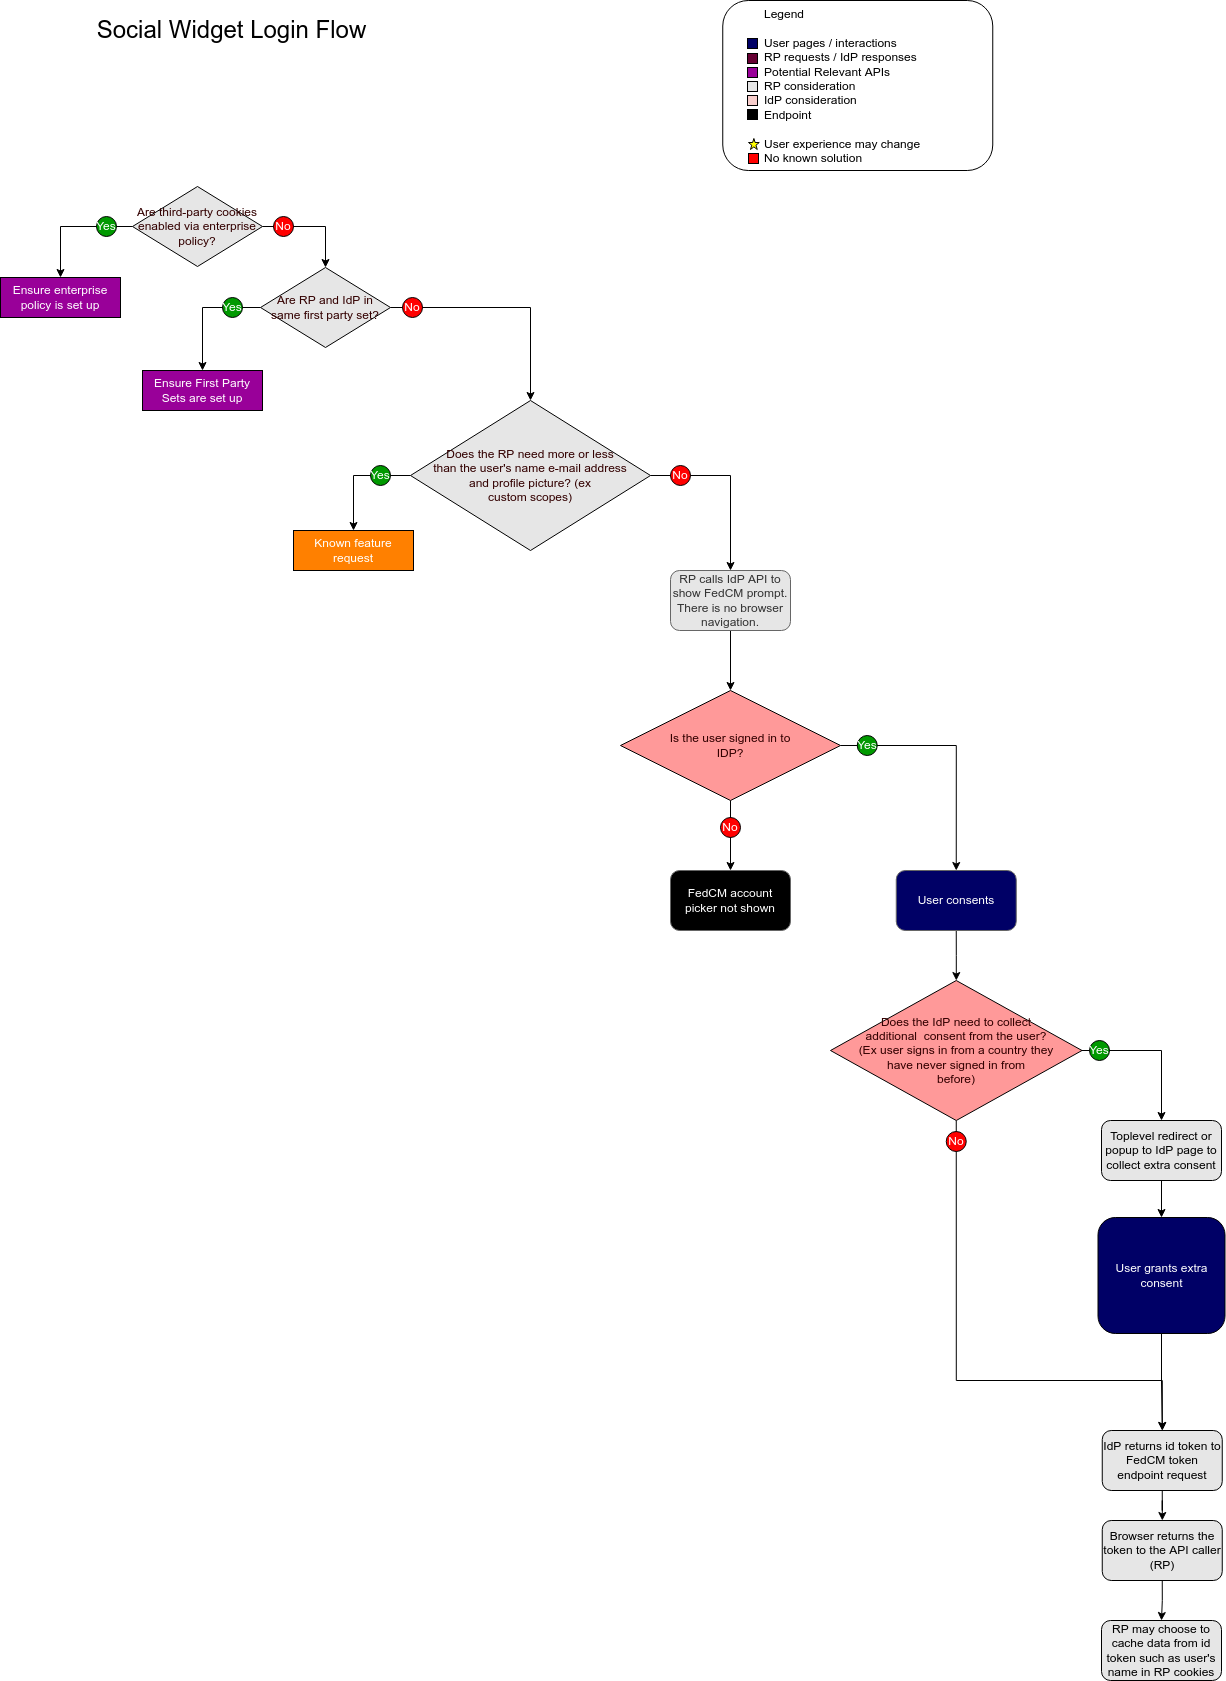

The diagram above was exported from draw.io. Its source (the exported page's mxGraphModel, read from the mxfile embedded in the PNG):
<mxGraphModel dx="3076" dy="3024" grid="1" gridSize="10" guides="1" tooltips="1" connect="1" arrows="1" fold="1" page="1" pageScale="1" pageWidth="827" pageHeight="1169" math="0" shadow="0">
  <root>
    <mxCell id="0" />
    <mxCell id="1" parent="0" />
    <mxCell id="_Qz_iWh0lyWllPv00swZ-85" value="&lt;blockquote style=&quot;margin: 0 0 0 40px ; border: none ; padding: 0px&quot;&gt;Legend&lt;/blockquote&gt;&lt;br&gt;&lt;blockquote style=&quot;margin: 0 0 0 40px ; border: none ; padding: 0px&quot;&gt;User pages / interactions&lt;/blockquote&gt;&lt;blockquote style=&quot;margin: 0 0 0 40px ; border: none ; padding: 0px&quot;&gt;RP requests / IdP responses&lt;/blockquote&gt;&lt;blockquote style=&quot;margin: 0 0 0 40px ; border: none ; padding: 0px&quot;&gt;Potential Relevant APIs&lt;/blockquote&gt;&lt;blockquote style=&quot;margin: 0 0 0 40px ; border: none ; padding: 0px&quot;&gt;RP consideration&lt;/blockquote&gt;&lt;blockquote style=&quot;margin: 0 0 0 40px ; border: none ; padding: 0px&quot;&gt;IdP consideration&lt;/blockquote&gt;&lt;blockquote style=&quot;margin: 0 0 0 40px ; border: none ; padding: 0px&quot;&gt;Endpoint&lt;/blockquote&gt;&lt;br&gt;&lt;blockquote style=&quot;margin: 0 0 0 40px ; border: none ; padding: 0px&quot;&gt;User experience may change&lt;/blockquote&gt;&lt;blockquote style=&quot;margin: 0 0 0 40px ; border: none ; padding: 0px&quot;&gt;No known solution&lt;/blockquote&gt;" style="rounded=1;whiteSpace=wrap;html=1;fillColor=none;fontColor=#000000;horizontal=1;align=left;verticalAlign=top;" parent="1" vertex="1">
      <mxGeometry x="-397.75" y="-2120" width="270" height="170" as="geometry" />
    </mxCell>
    <mxCell id="_Qz_iWh0lyWllPv00swZ-86" value="" style="whiteSpace=wrap;html=1;aspect=fixed;fontColor=#000066;fillColor=#000066;strokeColor=#000000;" parent="1" vertex="1">
      <mxGeometry x="-373" y="-2082" width="10" height="10" as="geometry" />
    </mxCell>
    <mxCell id="_Qz_iWh0lyWllPv00swZ-87" value="" style="whiteSpace=wrap;html=1;aspect=fixed;fontColor=#000066;fillColor=#660033;strokeColor=#000000;" parent="1" vertex="1">
      <mxGeometry x="-373" y="-2067" width="10" height="10" as="geometry" />
    </mxCell>
    <mxCell id="_Qz_iWh0lyWllPv00swZ-88" value="" style="whiteSpace=wrap;html=1;aspect=fixed;fontColor=#000066;fillColor=#E6E6E6;strokeColor=#000000;" parent="1" vertex="1">
      <mxGeometry x="-373" y="-2039" width="10" height="10" as="geometry" />
    </mxCell>
    <mxCell id="_Qz_iWh0lyWllPv00swZ-89" value="" style="whiteSpace=wrap;html=1;aspect=fixed;fontColor=#000066;fillColor=#000000;strokeColor=#000000;" parent="1" vertex="1">
      <mxGeometry x="-373" y="-2011" width="10" height="10" as="geometry" />
    </mxCell>
    <mxCell id="_Qz_iWh0lyWllPv00swZ-90" value="" style="whiteSpace=wrap;html=1;aspect=fixed;fontColor=#000066;fillColor=#F8CECC;strokeColor=#000000;" parent="1" vertex="1">
      <mxGeometry x="-373" y="-2025" width="10" height="10" as="geometry" />
    </mxCell>
    <mxCell id="_Qz_iWh0lyWllPv00swZ-91" value="" style="whiteSpace=wrap;html=1;aspect=fixed;fontColor=#000066;fillColor=#FF0000;strokeColor=#000000;" parent="1" vertex="1">
      <mxGeometry x="-372" y="-1967" width="10" height="10" as="geometry" />
    </mxCell>
    <mxCell id="_Qz_iWh0lyWllPv00swZ-92" value="" style="verticalLabelPosition=bottom;verticalAlign=top;html=1;shape=mxgraph.basic.star;fontColor=#000066;strokeColor=#000000;fillColor=#FFFF00;" parent="1" vertex="1">
      <mxGeometry x="-372" y="-1982" width="10.75" height="11" as="geometry" />
    </mxCell>
    <mxCell id="_Qz_iWh0lyWllPv00swZ-93" value="" style="whiteSpace=wrap;html=1;aspect=fixed;fontColor=#000066;fillColor=#990099;strokeColor=#000000;" parent="1" vertex="1">
      <mxGeometry x="-373" y="-2053" width="10" height="10" as="geometry" />
    </mxCell>
    <mxCell id="_Qz_iWh0lyWllPv00swZ-94" value="Social Widget Login Flow" style="rounded=0;whiteSpace=wrap;html=1;fontColor=#000000;strokeColor=none;fillColor=none;fontSize=24;" parent="1" vertex="1">
      <mxGeometry x="-1091.6599999999999" y="-2120" width="407.31" height="60" as="geometry" />
    </mxCell>
    <mxCell id="YB2wU_kLBUUnbIcP4ZbE-25" style="edgeStyle=orthogonalEdgeStyle;rounded=0;orthogonalLoop=1;jettySize=auto;html=1;exitX=0;exitY=0.5;exitDx=0;exitDy=0;" parent="1" source="YB2wU_kLBUUnbIcP4ZbE-1" target="1SKuuQHJBqzAUK-aQ62U-1" edge="1">
      <mxGeometry relative="1" as="geometry">
        <mxPoint x="-918" y="-1756.5" as="targetPoint" />
      </mxGeometry>
    </mxCell>
    <mxCell id="YB2wU_kLBUUnbIcP4ZbE-27" style="edgeStyle=orthogonalEdgeStyle;rounded=0;orthogonalLoop=1;jettySize=auto;html=1;exitX=1;exitY=0.5;exitDx=0;exitDy=0;" parent="1" source="YB2wU_kLBUUnbIcP4ZbE-1" target="YB2wU_kLBUUnbIcP4ZbE-2" edge="1">
      <mxGeometry relative="1" as="geometry" />
    </mxCell>
    <mxCell id="YB2wU_kLBUUnbIcP4ZbE-1" value="Are RP and IdP in same first party set?" style="rhombus;whiteSpace=wrap;html=1;fontColor=#330000;fillColor=#E6E6E6;" parent="1" vertex="1">
      <mxGeometry x="-860" y="-1853" width="130" height="80" as="geometry" />
    </mxCell>
    <mxCell id="1SKuuQHJBqzAUK-aQ62U-4" style="edgeStyle=orthogonalEdgeStyle;rounded=0;orthogonalLoop=1;jettySize=auto;html=1;exitX=0;exitY=0.5;exitDx=0;exitDy=0;fontColor=#FFFFFF;" parent="1" source="YB2wU_kLBUUnbIcP4ZbE-2" target="1SKuuQHJBqzAUK-aQ62U-3" edge="1">
      <mxGeometry relative="1" as="geometry" />
    </mxCell>
    <mxCell id="1SKuuQHJBqzAUK-aQ62U-6" style="edgeStyle=orthogonalEdgeStyle;rounded=0;orthogonalLoop=1;jettySize=auto;html=1;exitX=1;exitY=0.5;exitDx=0;exitDy=0;fontColor=#FFFFFF;" parent="1" source="YB2wU_kLBUUnbIcP4ZbE-2" target="1SKuuQHJBqzAUK-aQ62U-5" edge="1">
      <mxGeometry relative="1" as="geometry" />
    </mxCell>
    <mxCell id="YB2wU_kLBUUnbIcP4ZbE-2" value="Does the RP need more or less&lt;br&gt;than the user's name e-mail address&lt;br&gt;and profile picture? (ex&lt;br&gt;custom scopes)" style="rhombus;whiteSpace=wrap;html=1;fontColor=#330000;fillColor=#E6E6E6;" parent="1" vertex="1">
      <mxGeometry x="-710" y="-1720" width="240" height="150" as="geometry" />
    </mxCell>
    <mxCell id="YB2wU_kLBUUnbIcP4ZbE-21" style="edgeStyle=orthogonalEdgeStyle;rounded=0;orthogonalLoop=1;jettySize=auto;html=1;exitX=0;exitY=0.5;exitDx=0;exitDy=0;" parent="1" source="YB2wU_kLBUUnbIcP4ZbE-3" target="1SKuuQHJBqzAUK-aQ62U-2" edge="1">
      <mxGeometry relative="1" as="geometry">
        <mxPoint x="-1060" y="-1850" as="targetPoint" />
      </mxGeometry>
    </mxCell>
    <mxCell id="YB2wU_kLBUUnbIcP4ZbE-23" style="edgeStyle=orthogonalEdgeStyle;rounded=0;orthogonalLoop=1;jettySize=auto;html=1;exitX=1;exitY=0.5;exitDx=0;exitDy=0;" parent="1" source="YB2wU_kLBUUnbIcP4ZbE-3" target="YB2wU_kLBUUnbIcP4ZbE-1" edge="1">
      <mxGeometry relative="1" as="geometry" />
    </mxCell>
    <mxCell id="YB2wU_kLBUUnbIcP4ZbE-3" value="Are third-party cookies enabled via enterprise&lt;br&gt;policy?" style="rhombus;whiteSpace=wrap;html=1;fontColor=#330000;fillColor=#E6E6E6;" parent="1" vertex="1">
      <mxGeometry x="-988" y="-1934" width="130" height="80" as="geometry" />
    </mxCell>
    <mxCell id="YB2wU_kLBUUnbIcP4ZbE-20" value="Yes" style="ellipse;whiteSpace=wrap;html=1;aspect=fixed;fillColor=#009900;strokeColor=#000000;fontColor=#FFFFFF;" parent="1" vertex="1">
      <mxGeometry x="-1024" y="-1904" width="20" height="20" as="geometry" />
    </mxCell>
    <mxCell id="YB2wU_kLBUUnbIcP4ZbE-22" value="No" style="ellipse;whiteSpace=wrap;html=1;aspect=fixed;fillColor=#FF0000;strokeColor=#000000;fontColor=#FFFFFF;" parent="1" vertex="1">
      <mxGeometry x="-847" y="-1904" width="20" height="20" as="geometry" />
    </mxCell>
    <mxCell id="YB2wU_kLBUUnbIcP4ZbE-24" value="Yes" style="ellipse;whiteSpace=wrap;html=1;aspect=fixed;fillColor=#009900;strokeColor=#000000;fontColor=#FFFFFF;" parent="1" vertex="1">
      <mxGeometry x="-898" y="-1823" width="20" height="20" as="geometry" />
    </mxCell>
    <mxCell id="YB2wU_kLBUUnbIcP4ZbE-26" value="No" style="ellipse;whiteSpace=wrap;html=1;aspect=fixed;fillColor=#FF0000;strokeColor=#000000;fontColor=#FFFFFF;" parent="1" vertex="1">
      <mxGeometry x="-718" y="-1823" width="20" height="20" as="geometry" />
    </mxCell>
    <mxCell id="YB2wU_kLBUUnbIcP4ZbE-28" value="Yes" style="ellipse;whiteSpace=wrap;html=1;aspect=fixed;fillColor=#009900;strokeColor=#000000;fontColor=#FFFFFF;" parent="1" vertex="1">
      <mxGeometry x="-750" y="-1655" width="20" height="20" as="geometry" />
    </mxCell>
    <mxCell id="YB2wU_kLBUUnbIcP4ZbE-29" value="No" style="ellipse;whiteSpace=wrap;html=1;aspect=fixed;fillColor=#FF0000;strokeColor=#000000;fontColor=#FFFFFF;" parent="1" vertex="1">
      <mxGeometry x="-450" y="-1655" width="20" height="20" as="geometry" />
    </mxCell>
    <mxCell id="1SKuuQHJBqzAUK-aQ62U-1" value="Ensure First Party Sets are set up" style="rounded=0;whiteSpace=wrap;html=1;fillColor=#990099;fontColor=#FFFFFF;" parent="1" vertex="1">
      <mxGeometry x="-978" y="-1750" width="120" height="40" as="geometry" />
    </mxCell>
    <mxCell id="1SKuuQHJBqzAUK-aQ62U-2" value="Ensure enterprise&lt;br&gt;policy is set up" style="rounded=0;whiteSpace=wrap;html=1;fillColor=#990099;fontColor=#FFFFFF;" parent="1" vertex="1">
      <mxGeometry x="-1120" y="-1843" width="120" height="40" as="geometry" />
    </mxCell>
    <mxCell id="1SKuuQHJBqzAUK-aQ62U-3" value="Known feature request" style="rounded=0;whiteSpace=wrap;html=1;fillColor=#FF8000;fontColor=#FFFFFF;" parent="1" vertex="1">
      <mxGeometry x="-827" y="-1590" width="120" height="40" as="geometry" />
    </mxCell>
    <mxCell id="b0_ukZUBgRnBFV_pEIu3-3" style="edgeStyle=orthogonalEdgeStyle;rounded=0;orthogonalLoop=1;jettySize=auto;html=1;exitX=0.5;exitY=1;exitDx=0;exitDy=0;" parent="1" source="1SKuuQHJBqzAUK-aQ62U-5" target="b0_ukZUBgRnBFV_pEIu3-1" edge="1">
      <mxGeometry relative="1" as="geometry" />
    </mxCell>
    <mxCell id="1SKuuQHJBqzAUK-aQ62U-5" value="RP calls IdP API to show FedCM prompt. There is no browser navigation." style="rounded=1;whiteSpace=wrap;html=1;fontColor=#333333;fillColor=#E6E6E6;strokeColor=#666666;" parent="1" vertex="1">
      <mxGeometry x="-450" y="-1550" width="120" height="60" as="geometry" />
    </mxCell>
    <mxCell id="1SKuuQHJBqzAUK-aQ62U-22" style="edgeStyle=orthogonalEdgeStyle;rounded=0;orthogonalLoop=1;jettySize=auto;html=1;exitX=0.5;exitY=1;exitDx=0;exitDy=0;fontColor=#FFFFFF;" parent="1" source="1SKuuQHJBqzAUK-aQ62U-7" target="1SKuuQHJBqzAUK-aQ62U-10" edge="1">
      <mxGeometry relative="1" as="geometry" />
    </mxCell>
    <mxCell id="1SKuuQHJBqzAUK-aQ62U-7" value="User consents" style="rounded=1;whiteSpace=wrap;html=1;fontColor=#FFFFFF;fillColor=#000066;strokeColor=#666666;" parent="1" vertex="1">
      <mxGeometry x="-224.25" y="-1250" width="120" height="60" as="geometry" />
    </mxCell>
    <mxCell id="1SKuuQHJBqzAUK-aQ62U-9" style="edgeStyle=orthogonalEdgeStyle;rounded=0;orthogonalLoop=1;jettySize=auto;html=1;exitX=1;exitY=0.5;exitDx=0;exitDy=0;entryX=0.5;entryY=0;entryDx=0;entryDy=0;" parent="1" source="1SKuuQHJBqzAUK-aQ62U-10" target="1SKuuQHJBqzAUK-aQ62U-12" edge="1">
      <mxGeometry relative="1" as="geometry" />
    </mxCell>
    <mxCell id="1SKuuQHJBqzAUK-aQ62U-23" style="edgeStyle=orthogonalEdgeStyle;rounded=0;orthogonalLoop=1;jettySize=auto;html=1;exitX=0.5;exitY=1;exitDx=0;exitDy=0;fontColor=#FFFFFF;" parent="1" source="1SKuuQHJBqzAUK-aQ62U-10" target="1SKuuQHJBqzAUK-aQ62U-15" edge="1">
      <mxGeometry relative="1" as="geometry">
        <Array as="points">
          <mxPoint x="-164.25" y="-740" />
          <mxPoint x="41.75" y="-740" />
        </Array>
      </mxGeometry>
    </mxCell>
    <mxCell id="1SKuuQHJBqzAUK-aQ62U-10" value="Does the IdP need to collect&lt;br&gt;additional&amp;nbsp; consent from the user?&lt;br&gt;(Ex user signs in from a country they&lt;br&gt;have never signed in from&lt;br&gt;before)" style="rhombus;whiteSpace=wrap;html=1;fontColor=#330000;fillColor=#FF9999;" parent="1" vertex="1">
      <mxGeometry x="-290" y="-1140" width="251.5" height="140" as="geometry" />
    </mxCell>
    <mxCell id="1SKuuQHJBqzAUK-aQ62U-11" style="edgeStyle=orthogonalEdgeStyle;rounded=0;orthogonalLoop=1;jettySize=auto;html=1;exitX=0.5;exitY=1;exitDx=0;exitDy=0;fontSize=17;fontColor=#FFFFFF;" parent="1" source="1SKuuQHJBqzAUK-aQ62U-12" target="1SKuuQHJBqzAUK-aQ62U-20" edge="1">
      <mxGeometry relative="1" as="geometry" />
    </mxCell>
    <mxCell id="1SKuuQHJBqzAUK-aQ62U-12" value="Toplevel redirect or popup to IdP page to collect extra consent" style="rounded=1;whiteSpace=wrap;html=1;fontColor=#000000;fillColor=#E6E6E6;" parent="1" vertex="1">
      <mxGeometry x="-19" y="-1000" width="120" height="60" as="geometry" />
    </mxCell>
    <mxCell id="b0_ukZUBgRnBFV_pEIu3-9" style="edgeStyle=orthogonalEdgeStyle;rounded=0;orthogonalLoop=1;jettySize=auto;html=1;exitX=0.5;exitY=1;exitDx=0;exitDy=0;" parent="1" source="1SKuuQHJBqzAUK-aQ62U-15" target="b0_ukZUBgRnBFV_pEIu3-8" edge="1">
      <mxGeometry relative="1" as="geometry" />
    </mxCell>
    <mxCell id="1SKuuQHJBqzAUK-aQ62U-15" value="IdP returns id token to FedCM token endpoint request" style="rounded=1;whiteSpace=wrap;html=1;fontColor=#000000;fillColor=#E6E6E6;" parent="1" vertex="1">
      <mxGeometry x="-18.250000000000114" y="-690" width="120" height="60" as="geometry" />
    </mxCell>
    <mxCell id="1SKuuQHJBqzAUK-aQ62U-16" value="Yes" style="ellipse;whiteSpace=wrap;html=1;aspect=fixed;fillColor=#009900;strokeColor=#000000;fontColor=#FFFFFF;" parent="1" vertex="1">
      <mxGeometry x="-31" y="-1080" width="20" height="20" as="geometry" />
    </mxCell>
    <mxCell id="1SKuuQHJBqzAUK-aQ62U-17" value="No" style="ellipse;whiteSpace=wrap;html=1;aspect=fixed;fillColor=#FF0000;strokeColor=#000000;fontColor=#FFFFFF;" parent="1" vertex="1">
      <mxGeometry x="-174.25" y="-989" width="20" height="20" as="geometry" />
    </mxCell>
    <mxCell id="1SKuuQHJBqzAUK-aQ62U-19" value="RP may choose to cache data from id token such as user's name in RP cookies" style="rounded=1;whiteSpace=wrap;html=1;fontColor=#000000;fillColor=#E6E6E6;" parent="1" vertex="1">
      <mxGeometry x="-19.000000000000114" y="-500" width="120" height="60" as="geometry" />
    </mxCell>
    <mxCell id="1SKuuQHJBqzAUK-aQ62U-24" style="edgeStyle=orthogonalEdgeStyle;rounded=0;orthogonalLoop=1;jettySize=auto;html=1;exitX=0.5;exitY=1;exitDx=0;exitDy=0;fontColor=#FFFFFF;" parent="1" source="1SKuuQHJBqzAUK-aQ62U-20" target="1SKuuQHJBqzAUK-aQ62U-15" edge="1">
      <mxGeometry relative="1" as="geometry" />
    </mxCell>
    <mxCell id="1SKuuQHJBqzAUK-aQ62U-20" value="User grants extra&lt;br&gt;consent" style="rounded=1;whiteSpace=wrap;html=1;fontColor=#FFFFFF;fillColor=#000066;" parent="1" vertex="1">
      <mxGeometry x="-22.5" y="-903" width="127" height="116" as="geometry" />
    </mxCell>
    <mxCell id="b0_ukZUBgRnBFV_pEIu3-6" style="edgeStyle=orthogonalEdgeStyle;rounded=0;orthogonalLoop=1;jettySize=auto;html=1;exitX=0.5;exitY=1;exitDx=0;exitDy=0;" parent="1" source="b0_ukZUBgRnBFV_pEIu3-1" target="b0_ukZUBgRnBFV_pEIu3-2" edge="1">
      <mxGeometry relative="1" as="geometry" />
    </mxCell>
    <mxCell id="b0_ukZUBgRnBFV_pEIu3-7" style="edgeStyle=orthogonalEdgeStyle;rounded=0;orthogonalLoop=1;jettySize=auto;html=1;exitX=1;exitY=0.5;exitDx=0;exitDy=0;entryX=0.5;entryY=0;entryDx=0;entryDy=0;" parent="1" source="b0_ukZUBgRnBFV_pEIu3-1" target="1SKuuQHJBqzAUK-aQ62U-7" edge="1">
      <mxGeometry relative="1" as="geometry" />
    </mxCell>
    <mxCell id="b0_ukZUBgRnBFV_pEIu3-1" value="Is the user signed in to&lt;br&gt;IDP?" style="rhombus;whiteSpace=wrap;html=1;fontColor=#330000;fillColor=#FF9999;" parent="1" vertex="1">
      <mxGeometry x="-500" y="-1430" width="220" height="110" as="geometry" />
    </mxCell>
    <mxCell id="b0_ukZUBgRnBFV_pEIu3-2" value="FedCM account picker not shown" style="rounded=1;whiteSpace=wrap;html=1;fontColor=#FFFFFF;fillColor=#000000;strokeColor=#666666;" parent="1" vertex="1">
      <mxGeometry x="-450" y="-1250" width="120" height="60" as="geometry" />
    </mxCell>
    <mxCell id="b0_ukZUBgRnBFV_pEIu3-4" value="Yes" style="ellipse;whiteSpace=wrap;html=1;aspect=fixed;fillColor=#009900;strokeColor=#000000;fontColor=#FFFFFF;" parent="1" vertex="1">
      <mxGeometry x="-263.25" y="-1385" width="20" height="20" as="geometry" />
    </mxCell>
    <mxCell id="b0_ukZUBgRnBFV_pEIu3-5" value="No" style="ellipse;whiteSpace=wrap;html=1;aspect=fixed;fillColor=#FF0000;strokeColor=#000000;fontColor=#FFFFFF;" parent="1" vertex="1">
      <mxGeometry x="-400" y="-1303" width="20" height="20" as="geometry" />
    </mxCell>
    <mxCell id="b0_ukZUBgRnBFV_pEIu3-10" style="edgeStyle=orthogonalEdgeStyle;rounded=0;orthogonalLoop=1;jettySize=auto;html=1;exitX=0.5;exitY=1;exitDx=0;exitDy=0;" parent="1" source="b0_ukZUBgRnBFV_pEIu3-8" target="1SKuuQHJBqzAUK-aQ62U-19" edge="1">
      <mxGeometry relative="1" as="geometry" />
    </mxCell>
    <mxCell id="b0_ukZUBgRnBFV_pEIu3-8" value="Browser returns the token to the API caller (RP)" style="rounded=1;whiteSpace=wrap;html=1;fontColor=#000000;fillColor=#E6E6E6;" parent="1" vertex="1">
      <mxGeometry x="-18.250000000000114" y="-600" width="120" height="60" as="geometry" />
    </mxCell>
  </root>
</mxGraphModel>